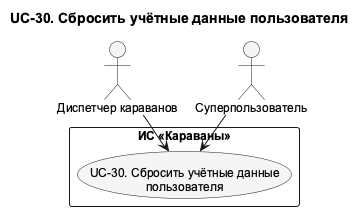

The diagram above was rendered by PlantUML. Its source (embedded in the PNG):
@startuml UC_30_Detail
!pragma layout smetana
skinparam shadowing false
skinparam defaultFontName Arial
skinparam defaultFontSize 12
skinparam backgroundColor white
skinparam nodesep 75
skinparam ranksep 100
skinparam ArrowFontSize 11
skinparam usecaseBackgroundColor #F5F5F5
skinparam activityBackgroundColor #F5F5F5
top to bottom direction
title UC-30. Сбросить учётные данные пользователя

actor "Диспетчер караванов" as Dispatcher
actor "Суперпользователь" as SuperUser
rectangle "ИС «Караваны»" as SystemBoundary {
  usecase "UC-30. Сбросить учётные данные\nпользователя" as UC30
}
' edge:R021
Dispatcher --> UC30
' edge:R045
SuperUser --> UC30
@enduml